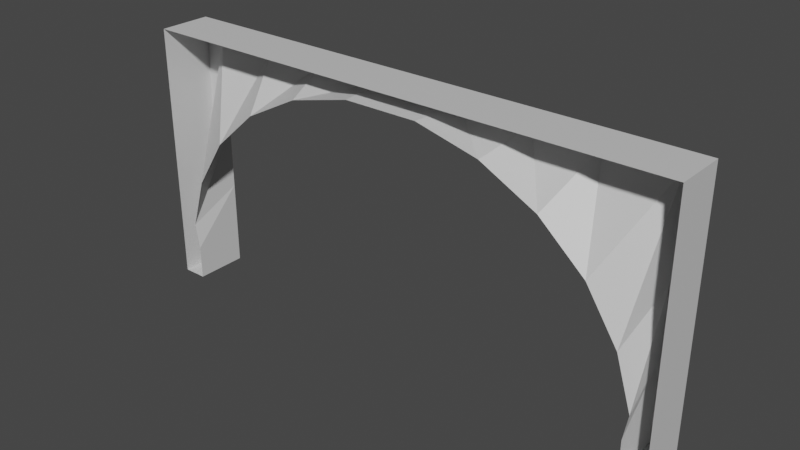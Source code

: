 # Source: tunnel_entrance.blend  (saved by Blender 2.93.20; exported with 4.5.12 LTS)
import bpy
from mathutils import Matrix  # noqa: F401  (used for matrix-valued properties, if any)

bpy.ops.wm.read_factory_settings(use_empty=True)
scene = bpy.context.scene
scene.name = 'Scene'

# ---- collections
col_collection = bpy.data.collections.new('Collection'); scene.collection.children.link(col_collection)

# ---- images (referenced by path relative to the original .blend; pixels are not part of the script)
import os
ASSET_DIR = os.environ.get("B2B_ASSET_DIR", "")  # directory of the original .blend (textures are referenced by path, not embedded)
HERE = os.path.dirname(os.path.abspath(__file__))  # packed textures are extracted next to this script under _unpacked/

def load_image(name, relpath, width, height, colorspace="sRGB"):
    """Load a texture the original file referenced (path relative to the .blend, or extracted next to this script)."""
    p = next((c for c in (os.path.join(HERE, relpath), os.path.join(ASSET_DIR, relpath)) if relpath and os.path.exists(c)), "")
    if p:
        img = bpy.data.images.load(p, check_existing=True)
        img.name = name
    else:  # same state as the original file: an image datablock whose file is absent (Cycles renders it pink)
        img = bpy.data.images.new(name, width, height)
        img.source = "FILE"
        img.filepath = "//" + (relpath or name)
    img.colorspace_settings.name = colorspace
    return img
img_tunnel_entrance = load_image('tunnel_entrance', 'tunnel_entrance.png', 1024, 1024, 'sRGB')

# ---- materials (node trees are filled in below, after node groups)
mat_material_001 = bpy.data.materials.new('Material.001')
mat_material_002 = bpy.data.materials.new('Material.002')
mat_material_003 = bpy.data.materials.new('Material.003')
mat_material = bpy.data.materials.new('Material')

# ---- material node trees
mat_material_001.use_nodes = True; mat_material_001.node_tree.nodes.clear()
_N = mat_material_001.node_tree.nodes; _L = mat_material_001.node_tree.links
n0 = _N.new('ShaderNodeOutputMaterial'); n0.name = 'Material Output'; n0.location = (300, 300)
n1 = _N.new('ShaderNodeBsdfPrincipled'); n1.name = 'Principled BSDF'; n1.location = (10, 300)
n1.distribution = 'GGX'
n1.subsurface_method = 'BURLEY'
n1.inputs[0].default_value = (1.0, 1.0, 1.0, 1.0)
n1.inputs[3].default_value = 1.45
n1.inputs[27].default_value = (0.0, 0.0, 0.0, 1.0)
n1.inputs[28].default_value = 1.0
n2 = _N.new('ShaderNodeTexImage'); n2.name = 'Image Texture'; n2.location = (-4, 597)
n2.image = img_tunnel_entrance
_L.new(n1.outputs[0], n0.inputs[0])
n0.is_active_output = True
mat_material_002.use_nodes = True; mat_material_002.node_tree.nodes.clear()
_N = mat_material_002.node_tree.nodes; _L = mat_material_002.node_tree.links
n0 = _N.new('ShaderNodeOutputMaterial'); n0.name = 'Material Output'; n0.location = (300, 300)
n1 = _N.new('ShaderNodeBsdfPrincipled'); n1.name = 'Principled BSDF'; n1.location = (10, 300)
n1.distribution = 'GGX'
n1.subsurface_method = 'BURLEY'
n1.inputs[0].default_value = (0.0, 0.0, 0.0, 1.0)
n1.inputs[3].default_value = 1.45
n1.inputs[13].default_value = 0.1261
n1.inputs[27].default_value = (0.0, 0.0, 0.0, 1.0)
n1.inputs[28].default_value = 1.0
n2 = _N.new('ShaderNodeTexImage'); n2.name = 'Image Texture'; n2.location = (24, 586)
n2.image = img_tunnel_entrance
_L.new(n1.outputs[0], n0.inputs[0])
n0.is_active_output = True
mat_material_003.use_nodes = True; mat_material_003.node_tree.nodes.clear()
_N = mat_material_003.node_tree.nodes; _L = mat_material_003.node_tree.links
n0 = _N.new('ShaderNodeOutputMaterial'); n0.name = 'Material Output'; n0.location = (300, 300)
n1 = _N.new('ShaderNodeBsdfPrincipled'); n1.name = 'Principled BSDF'; n1.location = (10, 300)
n1.distribution = 'GGX'
n1.subsurface_method = 'BURLEY'
n1.inputs[0].default_value = (0.1193, 0.1193, 0.1193, 1.0)
n1.inputs[3].default_value = 1.45
n1.inputs[27].default_value = (0.0, 0.0, 0.0, 1.0)
n1.inputs[28].default_value = 1.0
n2 = _N.new('ShaderNodeTexImage'); n2.name = 'Image Texture'; n2.location = (20, 595)
n2.image = img_tunnel_entrance
_L.new(n1.outputs[0], n0.inputs[0])
n0.is_active_output = True
mat_material.use_nodes = True; mat_material.node_tree.nodes.clear()
_N = mat_material.node_tree.nodes; _L = mat_material.node_tree.links
n0 = _N.new('ShaderNodeOutputMaterial'); n0.name = 'Material Output'; n0.location = (300, 300)
n1 = _N.new('ShaderNodeBsdfPrincipled'); n1.name = 'Principled BSDF'; n1.location = (10, 300)
n1.distribution = 'GGX'
n1.subsurface_method = 'BURLEY'
n1.inputs[0].default_value = (0.6514, 0.6514, 0.6514, 1.0)
n1.inputs[3].default_value = 1.45
n1.inputs[27].default_value = (0.0, 0.0, 0.0, 1.0)
n1.inputs[28].default_value = 1.0
n2 = _N.new('ShaderNodeTexImage'); n2.name = 'Image Texture'; n2.location = (14, 587)
n2.image = img_tunnel_entrance
_L.new(n1.outputs[0], n0.inputs[0])
n0.is_active_output = True

# ---- world
world_world = bpy.data.worlds.new('World'); scene.world = world_world
world_world.use_nodes = True; world_world.node_tree.nodes.clear()
_N = world_world.node_tree.nodes; _L = world_world.node_tree.links
n0 = _N.new('ShaderNodeOutputWorld'); n0.name = 'World Output'; n0.location = (300, 300)
n1 = _N.new('ShaderNodeBackground'); n1.name = 'Background'; n1.location = (10, 300)
n1.inputs[0].default_value = (0.05088, 0.05088, 0.05088, 1.0)
_L.new(n1.outputs[0], n0.inputs[0])
n0.is_active_output = True
world_world.color = (0.05088, 0.05088, 0.05088)
world_world.use_sun_shadow = False
world_world.sun_shadow_jitter_overblur = 0.0

# ---- meshes
me_plane = bpy.data.meshes.new('Plane')
me_plane.from_pydata([(-8.0, 0.0004998, 7.508), (-5.798, 0.0004996, 7.508), (-3.711, 0.0004995, 7.508), (-1.373, 0.0004994, 7.508), (-8.0, 0.0005004, 0.1), (-1.373, 1.704, 7.508), (-8.0, 1.704, 0.1), (-8.0, 1.704, 1.806), (-8.14, 0.0005003, 0.932), (-8.0, 1.704, 3.912), (-7.622, 0.0005001, 2.603), (-8.0, 1.704, 7.015), (-6.584, 0.0004998, 4.222), (-5.798, 1.704, 7.015), (-5.097, 0.0004996, 5.553), (-3.711, 1.704, 7.015), (-3.263, 0.0004995, 6.506), (-1.207, 0.0004994, 7.015), (-3.711, 1.704, 7.508), (-5.798, 1.704, 7.508), (-8.0, 1.704, 7.508), (-8.0, 1.704, -1.0), (-8.0, 0.0005004, -1.0), (-8.777, 0.0005004, 0.1), (-8.777, 0.0005002, 1.806), (-8.777, 0.0005, 3.912), (-8.777, 0.0004998, 7.015), (-8.777, 0.0005004, -1.0), (-8.777, 1.704, -1.0), (-8.777, 1.704, 7.508), (-8.777, 1.704, 7.015), (-8.777, 1.704, 3.912), (-8.777, 1.704, 1.806), (-8.777, 1.704, 0.1), (-1.373, 1.704, 7.015), (-8.777, 0.0004998, 7.508), (8.0, 0.0004998, 7.508), (5.798, 0.0004996, 7.508), (3.711, 0.0004995, 7.508), (1.373, 0.0004994, 7.508), (8.0, 0.0005004, 0.1), (1.373, 1.704, 7.508), (8.0, 1.704, 0.1), (8.0, 1.704, 1.806), (8.14, 0.0005003, 0.932), (8.0, 1.704, 3.912), (7.622, 0.0005001, 2.603), (8.0, 1.704, 7.015), (6.584, 0.0004998, 4.222), (5.798, 1.704, 7.015), (5.097, 0.0004996, 5.553), (3.711, 1.704, 7.015), (3.263, 0.0004995, 6.506), (1.207, 0.0004994, 7.015), (3.711, 1.704, 7.508), (5.798, 1.704, 7.508), (8.0, 1.704, 7.508), (8.0, 1.704, -1.0), (8.0, 0.0005004, -1.0), (8.777, 0.0005004, 0.1), (8.777, 0.0005002, 1.806), (8.777, 0.0005, 3.912), (8.777, 0.0004998, 7.015), (8.777, 0.0005004, -1.0), (8.777, 1.704, -1.0), (8.777, 1.704, 7.508), (8.777, 1.704, 7.015), (8.777, 1.704, 3.912), (8.777, 1.704, 1.806), (8.777, 1.704, 0.1), (1.373, 1.704, 7.015), (8.777, 0.0004998, 7.508), (0.0, 0.0004994, 7.015), (0.0, 1.704, 7.015), (0.0, 1.704, 7.508), (0.0, 0.0004994, 7.508)], [], [(32, 33, 23, 24), (4, 6, 7, 8), (8, 7, 9, 10), (10, 9, 11, 12), (12, 11, 13, 14), (14, 13, 15, 16), (16, 15, 34, 17), (33, 28, 27, 23), (6, 4, 22, 21), (31, 32, 24, 25), (30, 31, 25, 26), (0, 20, 29, 35), (18, 19, 1, 2), (34, 73, 72, 17), (35, 29, 30, 26), (5, 18, 2, 3), (19, 20, 0, 1), (74, 5, 3, 75), (22, 27, 28, 21), (68, 60, 59, 69), (47, 66, 67, 45), (40, 44, 43, 42), (44, 46, 45, 43), (46, 48, 47, 45), (48, 50, 49, 47), (50, 52, 51, 49), (52, 53, 70, 51), (69, 59, 63, 64), (42, 57, 58, 40), (67, 61, 60, 68), (66, 62, 61, 67), (36, 71, 65, 56), (21, 28, 33, 6), (9, 31, 30, 11), (56, 47, 49, 55), (54, 38, 37, 55), (70, 53, 72, 73), (71, 62, 66, 65), (41, 39, 38, 54), (55, 37, 36, 56), (74, 75, 39, 41), (73, 34, 5, 74), (73, 74, 41, 70), (45, 67, 68, 43), (42, 69, 64, 57), (56, 65, 66, 47), (54, 55, 49, 51), (43, 68, 69, 42), (6, 33, 32, 7), (11, 30, 29, 20), (54, 51, 70, 41), (7, 32, 31, 9), (58, 57, 64, 63), (34, 15, 18, 5), (15, 13, 19, 18), (13, 11, 20, 19)])
me_plane.polygons.foreach_set('material_index', [3, 3, 3, 3, 3, 3, 3, 3, 3, 3, 3, 3, 3, 3, 3, 3, 3, 3, 3, 3, 3, 3, 3, 3, 3, 3, 3, 3, 3, 3, 3, 3, 3, 3, 3, 3, 3, 3, 3, 3, 3, 3, 3, 3, 3, 3, 3, 3, 3, 3, 3, 3, 3, 3, 3, 3])
_uv = me_plane.uv_layers.new(name='UVMap')
_uv.uv.foreach_set('vector', [0.999, 0.09191, 0.9101, 0.09191, 0.9101, 0.1808, 0.999, 0.1808, 0.7263, 0.6354, 0.7263, 0.4555, 0.6374, 0.4555, 0.6374, 0.6354, 0.3626, 0.001001, 0.1828, 0.001001, 0.1828, 0.1808, 0.3626, 0.1808, 0.3626, 0.1828, 0.1828, 0.1828, 0.1828, 0.3626, 0.3626, 0.3626, 0.1808, 0.3646, 0.001001, 0.3646, 0.001001, 0.5445, 0.1808, 0.5445, 0.5445, 0.001001, 0.3646, 0.001001, 0.3646, 0.1808, 0.5445, 0.1808, 0.7263, 0.7263, 0.7263, 0.6374, 0.5465, 0.6374, 0.5465, 0.7263, 0.999, 0.001001, 0.9101, 0.001001, 0.9101, 0.08991, 0.999, 0.08991, 0.9081, 0.8192, 0.8192, 0.8192, 0.8192, 0.9081, 0.9081, 0.9081, 0.5445, 0.5445, 0.5445, 0.3646, 0.4555, 0.3646, 0.4555, 0.5445, 0.001001, 0.6354, 0.1808, 0.6354, 0.1808, 0.5465, 0.001001, 0.5465, 0.9081, 0.7283, 0.8192, 0.7283, 0.8192, 0.8172, 0.9081, 0.8172, 0.8172, 0.1808, 0.8172, 0.001001, 0.7283, 0.001001, 0.7283, 0.1808, 0.9081, 0.5465, 0.8192, 0.5465, 0.8192, 0.6354, 0.9081, 0.6354, 0.5445, 0.8192, 0.4555, 0.8192, 0.4555, 0.9081, 0.5445, 0.9081, 0.5465, 0.2717, 0.7263, 0.2717, 0.7263, 0.1828, 0.5465, 0.1828, 0.6354, 0.4535, 0.6354, 0.2737, 0.5465, 0.2737, 0.5465, 0.4535, 0.3626, 0.8192, 0.2737, 0.8192, 0.2737, 0.9081, 0.3626, 0.9081, 0.2717, 0.8192, 0.1828, 0.8192, 0.1828, 0.9081, 0.2717, 0.9081, 0.1808, 0.8192, 0.09191, 0.8192, 0.09191, 0.9081, 0.1808, 0.9081, 0.5445, 0.7263, 0.5445, 0.6374, 0.3646, 0.6374, 0.3646, 0.7263, 0.7263, 0.2737, 0.6374, 0.2737, 0.6374, 0.4535, 0.7263, 0.4535, 0.5445, 0.1828, 0.3646, 0.1828, 0.3646, 0.3626, 0.5445, 0.3626, 0.1808, 0.1828, 0.001001, 0.1828, 0.001001, 0.3626, 0.1808, 0.3626, 0.3626, 0.3646, 0.1828, 0.3646, 0.1828, 0.5445, 0.3626, 0.5445, 0.1808, 0.001001, 0.001001, 0.001001, 0.001001, 0.1808, 0.1808, 0.1808, 0.1828, 0.8172, 0.3626, 0.8172, 0.3626, 0.7283, 0.1828, 0.7283, 0.1808, 0.9101, 0.09191, 0.9101, 0.09191, 0.999, 0.1808, 0.999, 0.08991, 0.8192, 0.001001, 0.8192, 0.001001, 0.9081, 0.08991, 0.9081, 0.8172, 0.3646, 0.7283, 0.3646, 0.7283, 0.5445, 0.8172, 0.5445, 0.7263, 0.8172, 0.7263, 0.7283, 0.5465, 0.7283, 0.5465, 0.8172, 0.9081, 0.001001, 0.8192, 0.001001, 0.8192, 0.08991, 0.9081, 0.08991, 0.8172, 0.7283, 0.7283, 0.7283, 0.7283, 0.8172, 0.8172, 0.8172, 0.8172, 0.5465, 0.7283, 0.5465, 0.7283, 0.7263, 0.8172, 0.7263, 0.5445, 0.8172, 0.5445, 0.7283, 0.3646, 0.7283, 0.3646, 0.8172, 0.7263, 0.001001, 0.6374, 0.001001, 0.6374, 0.1808, 0.7263, 0.1808, 0.9081, 0.09191, 0.8192, 0.09191, 0.8192, 0.1808, 0.9081, 0.1808, 0.9081, 0.1828, 0.8192, 0.1828, 0.8192, 0.2717, 0.9081, 0.2717, 0.3626, 0.7263, 0.3626, 0.6374, 0.1828, 0.6374, 0.1828, 0.7263, 0.6354, 0.4555, 0.5465, 0.4555, 0.5465, 0.6354, 0.6354, 0.6354, 0.9081, 0.2737, 0.8192, 0.2737, 0.8192, 0.3626, 0.9081, 0.3626, 0.9081, 0.3646, 0.8192, 0.3646, 0.8192, 0.4535, 0.9081, 0.4535, 0.4535, 0.8192, 0.3646, 0.8192, 0.3646, 0.9081, 0.4535, 0.9081, 0.1808, 0.7263, 0.1808, 0.6374, 0.001001, 0.6374, 0.001001, 0.7263, 0.9081, 0.4555, 0.8192, 0.4555, 0.8192, 0.5445, 0.9081, 0.5445, 0.6354, 0.8192, 0.5465, 0.8192, 0.5465, 0.9081, 0.6354, 0.9081, 0.6354, 0.1808, 0.6354, 0.001001, 0.5465, 0.001001, 0.5465, 0.1808, 0.9081, 0.6374, 0.8192, 0.6374, 0.8192, 0.7263, 0.9081, 0.7263, 0.7263, 0.8192, 0.6374, 0.8192, 0.6374, 0.9081, 0.7263, 0.9081, 0.8172, 0.8192, 0.7283, 0.8192, 0.7283, 0.9081, 0.8172, 0.9081, 0.3626, 0.6354, 0.3626, 0.5465, 0.1828, 0.5465, 0.1828, 0.6354, 0.4535, 0.3646, 0.3646, 0.3646, 0.3646, 0.5445, 0.4535, 0.5445, 0.08991, 0.9101, 0.001001, 0.9101, 0.001001, 0.999, 0.08991, 0.999, 0.3646, 0.6354, 0.5445, 0.6354, 0.5445, 0.5465, 0.3646, 0.5465, 0.8172, 0.3626, 0.8172, 0.1828, 0.7283, 0.1828, 0.7283, 0.3626, 0.001001, 0.8172, 0.1808, 0.8172, 0.1808, 0.7283, 0.001001, 0.7283])
me_plane.materials.append(mat_material_001)
me_plane.materials.append(mat_material_002)
me_plane.materials.append(mat_material_003)
me_plane.materials.append(mat_material)
me_plane.use_remesh_preserve_volume = False
me_plane.use_remesh_preserve_attributes = False
me_plane.use_mirror_vertex_groups = False
me_plane.update()

# ---- objects
ob_plane = bpy.data.objects.new('Plane', me_plane)

# ---- transforms, parenting, visibility, modifiers, constraints
ob_plane.location = (0.0, 0.0, 0.0)
ob_plane.lineart.crease_threshold = 0.0

# ---- collection membership
col_collection.objects.link(ob_plane)

# ---- scene / render settings (as saved in the file)
scene.frame_start = 1; scene.frame_end = 10000; scene.frame_set(0)
scene.render.engine = 'CYCLES'
scene.render.image_settings.file_format = 'FFMPEG'
scene.render.image_settings.color_mode = 'RGB'
scene.render.image_settings.compression = 0
scene.render.fps = 3
scene.render.fps_base = 0.1
scene.cycles.use_denoising = False
scene.cycles.samples = 128
scene.cycles.sampling_pattern = 'TABULATED_SOBOL'
scene.cycles.use_adaptive_sampling = False
scene.cycles.use_light_tree = False
scene.view_settings.look = 'High Contrast'
scene.view_settings.view_transform = 'Filmic'
bpy.context.view_layer.update()

# ---- added for rendering (the .blend has no active camera and no usable light): camera, sun
cam_auto = bpy.data.cameras.new('AutoCamera')
cam_auto.lens = 50.0
cam_auto.sensor_width = 36.0
cam_auto.clip_end = 1000.0
ob_auto_camera = bpy.data.objects.new('AutoCamera', cam_auto)
scene.collection.objects.link(ob_auto_camera)
ob_auto_camera.location = (18.1179, -20.8894, 17.7485)
ob_auto_camera.rotation_euler = (1.09748, -7.21219e-08, 0.694738)
scene.camera = ob_auto_camera
light_auto_sun = bpy.data.lights.new('AutoSun', 'SUN')
light_auto_sun.energy = 3.0
light_auto_sun.angle = 0.0523599
ob_auto_sun = bpy.data.objects.new('AutoSun', light_auto_sun)
scene.collection.objects.link(ob_auto_sun)
ob_auto_sun.rotation_euler = (0.872665, 0.174533, 0.523599)
bpy.context.view_layer.update()
